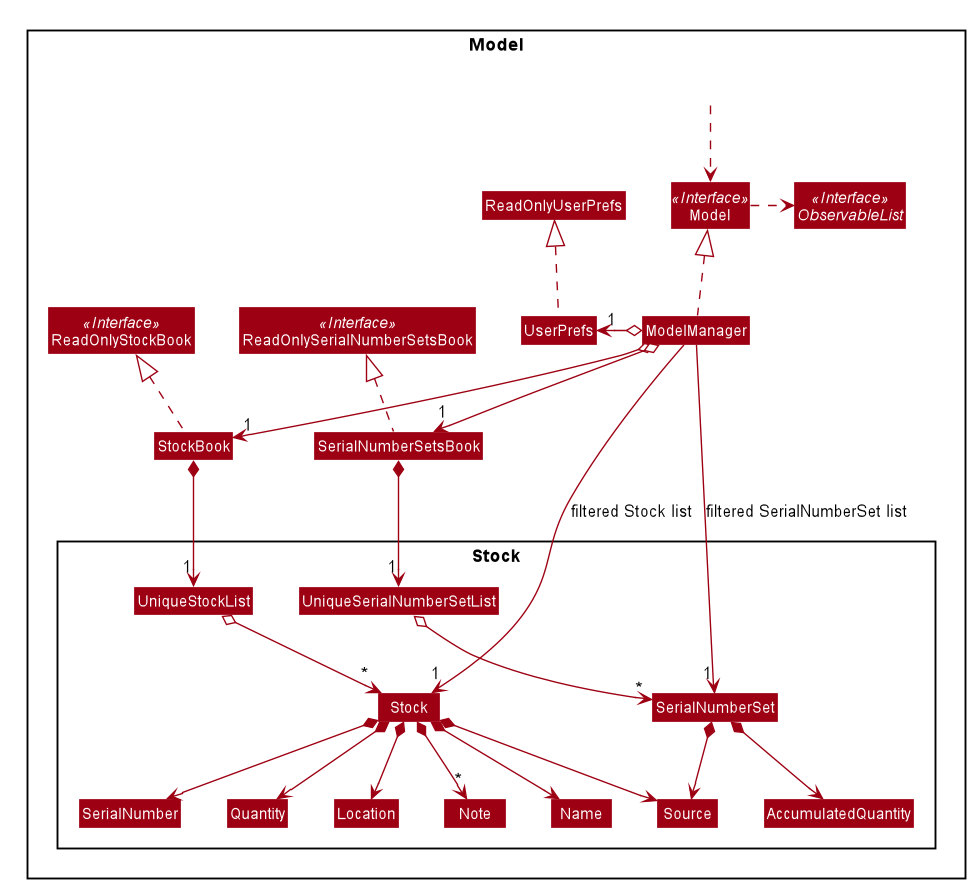

The diagram above was rendered by PlantUML. Its source (embedded in the PNG):
@startuml








skinparam BackgroundColor #FFFFFFF

skinparam Shadowing false

skinparam Class {
    FontColor #FFFFFF
    BorderThickness 1
    BorderColor #FFFFFF
    StereotypeFontColor #FFFFFF
    FontName Arial
}

skinparam Actor {
    BorderColor #000000
    Color #000000
    FontName Arial
}

skinparam Sequence {
    MessageAlign center
    BoxFontSize 15
    BoxPadding 0
    BoxFontColor #FFFFFF
    FontName Arial
}

skinparam Participant {
    FontColor #FFFFFFF
    Padding 20
}

skinparam MinClassWidth 50
skinparam ParticipantPadding 10
skinparam Shadowing false
skinparam DefaultTextAlignment center
skinparam packageStyle Rectangle

hide footbox
hide members
hide circle
skinparam arrowThickness 1.1
skinparam arrowColor #9D0012
skinparam classBackgroundColor #9D0012

Package Model <<Rectangle>>{
Interface ReadOnlyStockBook <<Interface>>
Interface ReadOnlySerialNumberSetsBook <<Interface>>
Interface Model <<Interface>>
Interface ObservableList <<Interface>>
Class StockBook
Class ReadOnlyStockBook
Class ReadOnlySerialNumberSetsBook
Class Model
Class ModelManager
Class UserPrefs
Class ReadOnlyUserPrefs
Class SerialNumberSetsBook

Package Stock {
Class Stock
Class Name
Class Source
Class SerialNumber
Class Location
Class Note
Class AccumulatedQuantity
Class Quantity
Class SerialNumberSet
Class UniqueSerialNumberSetList
Class UniqueStockList
}

Class HiddenOutside #FFFFFF
HiddenOutside ..> Model

StockBook .up.|> ReadOnlyStockBook

ModelManager .up.|> Model
Model .right.> ObservableList
ModelManager o--> "1" StockBook
ModelManager o--> "1" SerialNumberSetsBook
SerialNumberSetsBook .up.|> ReadOnlySerialNumberSetsBook
ModelManager o-left-> "1" UserPrefs
UserPrefs .up.|> ReadOnlyUserPrefs

StockBook *--> "1" UniqueStockList
SerialNumberSetsBook *--> "1" UniqueSerialNumberSetList
UniqueStockList o--> "*" Stock
Stock *--> Name
Stock *--> Source
Stock *--> SerialNumber
Stock *--> Quantity
Stock *--> Location
Stock *--> "*" Note
UniqueSerialNumberSetList o--> "*" SerialNumberSet
SerialNumberSet *--> Source
SerialNumberSet *--> AccumulatedQuantity

Name -[hidden]right-> Source
Source -[hidden]right-> SerialNumber
SerialNumber -[hidden]right-> Quantity
Quantity -[hidden]right-> Location

ModelManager -->"1" Stock : filtered Stock list
ModelManager -->"1" SerialNumberSet : filtered SerialNumberSet list
@enduml